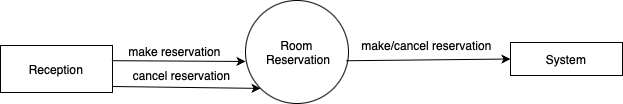

The diagram above was exported from draw.io. Its source (the exported page's mxGraphModel, read from the mxfile embedded in the PNG):
<mxGraphModel dx="2440" dy="1110" grid="0" gridSize="10" guides="1" tooltips="1" connect="1" arrows="1" fold="1" page="0" pageScale="1" pageWidth="827" pageHeight="1169" math="0" shadow="0">
  <root>
    <mxCell id="0" />
    <mxCell id="1" parent="0" />
    <mxCell id="2" value="Room&lt;div&gt;&amp;nbsp;Reservation&lt;/div&gt;" style="ellipse;whiteSpace=wrap;html=1;aspect=fixed;" vertex="1" parent="1">
      <mxGeometry x="-42" y="406" width="103" height="103" as="geometry" />
    </mxCell>
    <mxCell id="3" value="Reception" style="rounded=0;whiteSpace=wrap;html=1;" vertex="1" parent="1">
      <mxGeometry x="-287" y="451" width="112" height="47" as="geometry" />
    </mxCell>
    <mxCell id="4" value="" style="endArrow=classic;html=1;rounded=0;entryX=0;entryY=0.592;entryDx=0;entryDy=0;entryPerimeter=0;exitX=0.994;exitY=0.323;exitDx=0;exitDy=0;exitPerimeter=0;" edge="1" source="3" target="2" parent="1">
      <mxGeometry width="50" height="50" relative="1" as="geometry">
        <mxPoint x="-171" y="464" as="sourcePoint" />
        <mxPoint x="-121" y="414" as="targetPoint" />
      </mxGeometry>
    </mxCell>
    <mxCell id="5" value="make reservation" style="text;html=1;align=center;verticalAlign=middle;resizable=0;points=[];autosize=1;strokeColor=none;fillColor=none;" vertex="1" parent="1">
      <mxGeometry x="-168" y="444.5" width="110" height="26" as="geometry" />
    </mxCell>
    <mxCell id="6" value="System" style="rounded=0;whiteSpace=wrap;html=1;" vertex="1" parent="1">
      <mxGeometry x="223" y="448" width="112" height="33" as="geometry" />
    </mxCell>
    <mxCell id="7" value="" style="endArrow=classic;html=1;rounded=0;entryX=0;entryY=0.5;entryDx=0;entryDy=0;exitX=0.978;exitY=0.585;exitDx=0;exitDy=0;exitPerimeter=0;" edge="1" source="2" target="6" parent="1">
      <mxGeometry width="50" height="50" relative="1" as="geometry">
        <mxPoint x="69" y="468" as="sourcePoint" />
        <mxPoint x="202" y="467" as="targetPoint" />
      </mxGeometry>
    </mxCell>
    <mxCell id="8" value="make/cancel reservation" style="text;html=1;align=center;verticalAlign=middle;resizable=0;points=[];autosize=1;strokeColor=none;fillColor=none;" vertex="1" parent="1">
      <mxGeometry x="65" y="438" width="148" height="26" as="geometry" />
    </mxCell>
    <mxCell id="9" value="" style="endArrow=classic;html=1;rounded=0;entryX=0;entryY=1;entryDx=0;entryDy=0;exitX=1;exitY=0.5;exitDx=0;exitDy=0;" edge="1" target="2" parent="1">
      <mxGeometry width="50" height="50" relative="1" as="geometry">
        <mxPoint x="-175" y="492" as="sourcePoint" />
        <mxPoint x="-42" y="491" as="targetPoint" />
      </mxGeometry>
    </mxCell>
    <mxCell id="10" value="cancel reservation" style="text;html=1;align=center;verticalAlign=middle;resizable=0;points=[];autosize=1;strokeColor=none;fillColor=none;" vertex="1" parent="1">
      <mxGeometry x="-164" y="468" width="115" height="26" as="geometry" />
    </mxCell>
  </root>
</mxGraphModel>